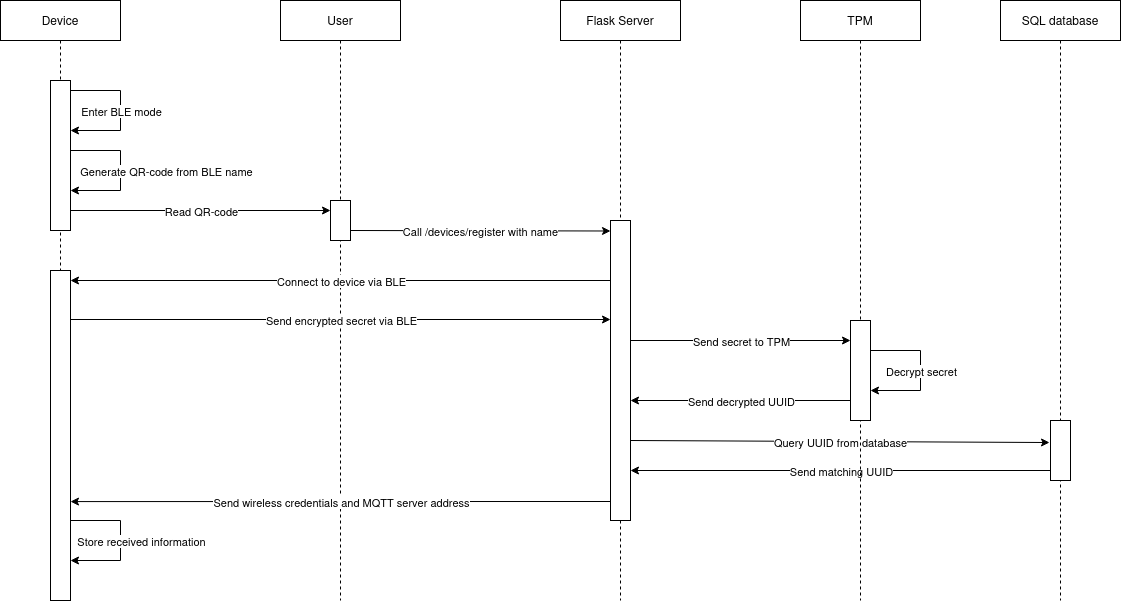

The diagram above was exported from draw.io. Its source (the exported page's mxGraphModel, read from the mxfile embedded in the PNG):
<mxGraphModel dx="1434" dy="790" grid="1" gridSize="10" guides="1" tooltips="1" connect="1" arrows="1" fold="1" page="1" pageScale="1" pageWidth="1200" pageHeight="1600" math="0" shadow="0">
  <root>
    <mxCell id="0" />
    <mxCell id="1" parent="0" />
    <mxCell id="5ZvUV4SiA1UHVP6J4Nyg-1" value="&lt;div&gt;Flask Server&lt;br&gt;&lt;/div&gt;" style="shape=umlLifeline;perimeter=lifelinePerimeter;whiteSpace=wrap;html=1;container=0;dropTarget=0;collapsible=0;recursiveResize=0;outlineConnect=0;portConstraint=eastwest;newEdgeStyle={&quot;edgeStyle&quot;:&quot;elbowEdgeStyle&quot;,&quot;elbow&quot;:&quot;vertical&quot;,&quot;curved&quot;:0,&quot;rounded&quot;:0};" vertex="1" parent="1">
      <mxGeometry x="560" width="120" height="600" as="geometry" />
    </mxCell>
    <mxCell id="5ZvUV4SiA1UHVP6J4Nyg-2" value="Device" style="shape=umlLifeline;perimeter=lifelinePerimeter;whiteSpace=wrap;html=1;container=0;dropTarget=0;collapsible=0;recursiveResize=0;outlineConnect=0;portConstraint=eastwest;newEdgeStyle={&quot;edgeStyle&quot;:&quot;elbowEdgeStyle&quot;,&quot;elbow&quot;:&quot;vertical&quot;,&quot;curved&quot;:0,&quot;rounded&quot;:0};" vertex="1" parent="1">
      <mxGeometry width="120" height="320" as="geometry" />
    </mxCell>
    <mxCell id="5ZvUV4SiA1UHVP6J4Nyg-4" value="" style="rounded=0;whiteSpace=wrap;html=1;" vertex="1" parent="1">
      <mxGeometry x="50" y="80" width="20" height="150" as="geometry" />
    </mxCell>
    <mxCell id="5ZvUV4SiA1UHVP6J4Nyg-5" value="" style="endArrow=classic;html=1;rounded=0;" edge="1" parent="1">
      <mxGeometry relative="1" as="geometry">
        <mxPoint x="70" y="90" as="sourcePoint" />
        <mxPoint x="70" y="130" as="targetPoint" />
        <Array as="points">
          <mxPoint x="120" y="90" />
          <mxPoint x="120" y="130" />
        </Array>
      </mxGeometry>
    </mxCell>
    <mxCell id="5ZvUV4SiA1UHVP6J4Nyg-6" value="Enter BLE mode" style="edgeLabel;resizable=0;html=1;align=center;verticalAlign=middle;" connectable="0" vertex="1" parent="5ZvUV4SiA1UHVP6J4Nyg-5">
      <mxGeometry relative="1" as="geometry">
        <mxPoint as="offset" />
      </mxGeometry>
    </mxCell>
    <mxCell id="5ZvUV4SiA1UHVP6J4Nyg-7" value="" style="rounded=0;whiteSpace=wrap;html=1;" vertex="1" parent="1">
      <mxGeometry x="610" y="220" width="20" height="300" as="geometry" />
    </mxCell>
    <mxCell id="5ZvUV4SiA1UHVP6J4Nyg-8" value="" style="endArrow=classic;html=1;rounded=0;" edge="1" parent="1">
      <mxGeometry relative="1" as="geometry">
        <mxPoint x="70" y="150" as="sourcePoint" />
        <mxPoint x="70" y="190" as="targetPoint" />
        <Array as="points">
          <mxPoint x="120" y="150" />
          <mxPoint x="120" y="190" />
        </Array>
      </mxGeometry>
    </mxCell>
    <mxCell id="5ZvUV4SiA1UHVP6J4Nyg-9" value="Generate QR-code from BLE name" style="edgeLabel;resizable=0;html=1;align=center;verticalAlign=middle;" connectable="0" vertex="1" parent="5ZvUV4SiA1UHVP6J4Nyg-8">
      <mxGeometry relative="1" as="geometry">
        <mxPoint x="45" as="offset" />
      </mxGeometry>
    </mxCell>
    <mxCell id="5ZvUV4SiA1UHVP6J4Nyg-10" value="User" style="shape=umlLifeline;perimeter=lifelinePerimeter;whiteSpace=wrap;html=1;container=0;dropTarget=0;collapsible=0;recursiveResize=0;outlineConnect=0;portConstraint=eastwest;newEdgeStyle={&quot;edgeStyle&quot;:&quot;elbowEdgeStyle&quot;,&quot;elbow&quot;:&quot;vertical&quot;,&quot;curved&quot;:0,&quot;rounded&quot;:0};" vertex="1" parent="1">
      <mxGeometry x="280" width="120" height="600" as="geometry" />
    </mxCell>
    <mxCell id="5ZvUV4SiA1UHVP6J4Nyg-12" value="" style="rounded=0;whiteSpace=wrap;html=1;" vertex="1" parent="1">
      <mxGeometry x="330" y="200" width="20" height="40" as="geometry" />
    </mxCell>
    <mxCell id="5ZvUV4SiA1UHVP6J4Nyg-13" value="" style="endArrow=classic;html=1;rounded=0;entryX=0;entryY=0.25;entryDx=0;entryDy=0;" edge="1" parent="1" target="5ZvUV4SiA1UHVP6J4Nyg-12">
      <mxGeometry relative="1" as="geometry">
        <mxPoint x="70" y="210" as="sourcePoint" />
        <mxPoint x="320" y="220" as="targetPoint" />
      </mxGeometry>
    </mxCell>
    <mxCell id="5ZvUV4SiA1UHVP6J4Nyg-14" value="Read QR-code" style="edgeLabel;resizable=0;html=1;align=center;verticalAlign=middle;" connectable="0" vertex="1" parent="5ZvUV4SiA1UHVP6J4Nyg-13">
      <mxGeometry relative="1" as="geometry" />
    </mxCell>
    <mxCell id="5ZvUV4SiA1UHVP6J4Nyg-15" value="" style="endArrow=classic;html=1;rounded=0;" edge="1" parent="1">
      <mxGeometry relative="1" as="geometry">
        <mxPoint x="350" y="230" as="sourcePoint" />
        <mxPoint x="610" y="230.5" as="targetPoint" />
      </mxGeometry>
    </mxCell>
    <mxCell id="5ZvUV4SiA1UHVP6J4Nyg-16" value="Call /devices/register with name" style="edgeLabel;resizable=0;html=1;align=center;verticalAlign=middle;" connectable="0" vertex="1" parent="5ZvUV4SiA1UHVP6J4Nyg-15">
      <mxGeometry relative="1" as="geometry" />
    </mxCell>
    <mxCell id="5ZvUV4SiA1UHVP6J4Nyg-17" value="" style="endArrow=classic;html=1;rounded=0;" edge="1" parent="1">
      <mxGeometry relative="1" as="geometry">
        <mxPoint x="610" y="280" as="sourcePoint" />
        <mxPoint x="70" y="280" as="targetPoint" />
      </mxGeometry>
    </mxCell>
    <mxCell id="5ZvUV4SiA1UHVP6J4Nyg-18" value="Connect to device via BLE" style="edgeLabel;resizable=0;html=1;align=center;verticalAlign=middle;" connectable="0" vertex="1" parent="5ZvUV4SiA1UHVP6J4Nyg-17">
      <mxGeometry relative="1" as="geometry" />
    </mxCell>
    <mxCell id="5ZvUV4SiA1UHVP6J4Nyg-19" value="" style="rounded=0;whiteSpace=wrap;html=1;" vertex="1" parent="1">
      <mxGeometry x="50" y="270" width="20" height="330" as="geometry" />
    </mxCell>
    <mxCell id="5ZvUV4SiA1UHVP6J4Nyg-20" value="" style="endArrow=classic;html=1;rounded=0;" edge="1" parent="1">
      <mxGeometry relative="1" as="geometry">
        <mxPoint x="70" y="319" as="sourcePoint" />
        <mxPoint x="610" y="319" as="targetPoint" />
      </mxGeometry>
    </mxCell>
    <mxCell id="5ZvUV4SiA1UHVP6J4Nyg-21" value="Send encrypted secret via BLE" style="edgeLabel;resizable=0;html=1;align=center;verticalAlign=middle;" connectable="0" vertex="1" parent="5ZvUV4SiA1UHVP6J4Nyg-20">
      <mxGeometry relative="1" as="geometry" />
    </mxCell>
    <mxCell id="5ZvUV4SiA1UHVP6J4Nyg-22" value="SQL database" style="shape=umlLifeline;perimeter=lifelinePerimeter;whiteSpace=wrap;html=1;container=0;dropTarget=0;collapsible=0;recursiveResize=0;outlineConnect=0;portConstraint=eastwest;newEdgeStyle={&quot;edgeStyle&quot;:&quot;elbowEdgeStyle&quot;,&quot;elbow&quot;:&quot;vertical&quot;,&quot;curved&quot;:0,&quot;rounded&quot;:0};" vertex="1" parent="1">
      <mxGeometry x="1000" width="120" height="600" as="geometry" />
    </mxCell>
    <mxCell id="5ZvUV4SiA1UHVP6J4Nyg-25" value="" style="rounded=0;whiteSpace=wrap;html=1;" vertex="1" parent="1">
      <mxGeometry x="1050" y="420" width="20" height="60" as="geometry" />
    </mxCell>
    <mxCell id="5ZvUV4SiA1UHVP6J4Nyg-30" value="" style="endArrow=classic;html=1;rounded=0;entryX=-0.05;entryY=0.367;entryDx=0;entryDy=0;entryPerimeter=0;" edge="1" parent="1" target="5ZvUV4SiA1UHVP6J4Nyg-25">
      <mxGeometry relative="1" as="geometry">
        <mxPoint x="630" y="440" as="sourcePoint" />
        <mxPoint x="880" y="440" as="targetPoint" />
      </mxGeometry>
    </mxCell>
    <mxCell id="5ZvUV4SiA1UHVP6J4Nyg-31" value="Query UUID from database" style="edgeLabel;resizable=0;html=1;align=center;verticalAlign=middle;" connectable="0" vertex="1" parent="5ZvUV4SiA1UHVP6J4Nyg-30">
      <mxGeometry relative="1" as="geometry" />
    </mxCell>
    <mxCell id="5ZvUV4SiA1UHVP6J4Nyg-34" value="" style="endArrow=classic;html=1;rounded=0;" edge="1" parent="1">
      <mxGeometry relative="1" as="geometry">
        <mxPoint x="1050" y="470" as="sourcePoint" />
        <mxPoint x="630" y="470" as="targetPoint" />
      </mxGeometry>
    </mxCell>
    <mxCell id="5ZvUV4SiA1UHVP6J4Nyg-35" value="Send matching UUID" style="edgeLabel;resizable=0;html=1;align=center;verticalAlign=middle;" connectable="0" vertex="1" parent="5ZvUV4SiA1UHVP6J4Nyg-34">
      <mxGeometry relative="1" as="geometry" />
    </mxCell>
    <mxCell id="5ZvUV4SiA1UHVP6J4Nyg-37" value="" style="endArrow=classic;html=1;rounded=0;entryX=1;entryY=0.576;entryDx=0;entryDy=0;entryPerimeter=0;" edge="1" parent="1">
      <mxGeometry relative="1" as="geometry">
        <mxPoint x="610" y="501" as="sourcePoint" />
        <mxPoint x="70" y="501.0799999999999" as="targetPoint" />
      </mxGeometry>
    </mxCell>
    <mxCell id="5ZvUV4SiA1UHVP6J4Nyg-38" value="Send wireless credentials and MQTT server address" style="edgeLabel;resizable=0;html=1;align=center;verticalAlign=middle;" connectable="0" vertex="1" parent="5ZvUV4SiA1UHVP6J4Nyg-37">
      <mxGeometry relative="1" as="geometry" />
    </mxCell>
    <mxCell id="5ZvUV4SiA1UHVP6J4Nyg-39" value="" style="endArrow=classic;html=1;rounded=0;" edge="1" parent="1">
      <mxGeometry relative="1" as="geometry">
        <mxPoint x="70" y="520" as="sourcePoint" />
        <mxPoint x="70" y="560" as="targetPoint" />
        <Array as="points">
          <mxPoint x="120" y="520" />
          <mxPoint x="120" y="560" />
        </Array>
      </mxGeometry>
    </mxCell>
    <mxCell id="5ZvUV4SiA1UHVP6J4Nyg-40" value="Store received information" style="edgeLabel;resizable=0;html=1;align=center;verticalAlign=middle;" connectable="0" vertex="1" parent="5ZvUV4SiA1UHVP6J4Nyg-39">
      <mxGeometry relative="1" as="geometry">
        <mxPoint x="20" as="offset" />
      </mxGeometry>
    </mxCell>
    <mxCell id="5ZvUV4SiA1UHVP6J4Nyg-41" value="&lt;div&gt;TPM&lt;/div&gt;" style="shape=umlLifeline;perimeter=lifelinePerimeter;whiteSpace=wrap;html=1;container=0;dropTarget=0;collapsible=0;recursiveResize=0;outlineConnect=0;portConstraint=eastwest;newEdgeStyle={&quot;edgeStyle&quot;:&quot;elbowEdgeStyle&quot;,&quot;elbow&quot;:&quot;vertical&quot;,&quot;curved&quot;:0,&quot;rounded&quot;:0};" vertex="1" parent="1">
      <mxGeometry x="800" width="120" height="600" as="geometry" />
    </mxCell>
    <mxCell id="5ZvUV4SiA1UHVP6J4Nyg-44" value="" style="rounded=0;whiteSpace=wrap;html=1;" vertex="1" parent="1">
      <mxGeometry x="850" y="320" width="20" height="100" as="geometry" />
    </mxCell>
    <mxCell id="5ZvUV4SiA1UHVP6J4Nyg-50" value="" style="endArrow=classic;html=1;rounded=0;" edge="1" parent="1">
      <mxGeometry relative="1" as="geometry">
        <mxPoint x="630" y="340" as="sourcePoint" />
        <mxPoint x="850" y="340" as="targetPoint" />
      </mxGeometry>
    </mxCell>
    <mxCell id="5ZvUV4SiA1UHVP6J4Nyg-51" value="Send secret to TPM" style="edgeLabel;resizable=0;html=1;align=center;verticalAlign=middle;" connectable="0" vertex="1" parent="5ZvUV4SiA1UHVP6J4Nyg-50">
      <mxGeometry relative="1" as="geometry" />
    </mxCell>
    <mxCell id="5ZvUV4SiA1UHVP6J4Nyg-52" value="" style="endArrow=classic;html=1;rounded=0;" edge="1" parent="1">
      <mxGeometry relative="1" as="geometry">
        <mxPoint x="870" y="350" as="sourcePoint" />
        <mxPoint x="870" y="390" as="targetPoint" />
        <Array as="points">
          <mxPoint x="920" y="350" />
          <mxPoint x="920" y="390" />
        </Array>
      </mxGeometry>
    </mxCell>
    <mxCell id="5ZvUV4SiA1UHVP6J4Nyg-53" value="Decrypt secret" style="edgeLabel;resizable=0;html=1;align=center;verticalAlign=middle;" connectable="0" vertex="1" parent="5ZvUV4SiA1UHVP6J4Nyg-52">
      <mxGeometry relative="1" as="geometry">
        <mxPoint as="offset" />
      </mxGeometry>
    </mxCell>
    <mxCell id="5ZvUV4SiA1UHVP6J4Nyg-54" value="" style="endArrow=classic;html=1;rounded=0;" edge="1" parent="1">
      <mxGeometry relative="1" as="geometry">
        <mxPoint x="850" y="400" as="sourcePoint" />
        <mxPoint x="630" y="400" as="targetPoint" />
      </mxGeometry>
    </mxCell>
    <mxCell id="5ZvUV4SiA1UHVP6J4Nyg-55" value="Send decrypted UUID" style="edgeLabel;resizable=0;html=1;align=center;verticalAlign=middle;" connectable="0" vertex="1" parent="5ZvUV4SiA1UHVP6J4Nyg-54">
      <mxGeometry relative="1" as="geometry" />
    </mxCell>
  </root>
</mxGraphModel>